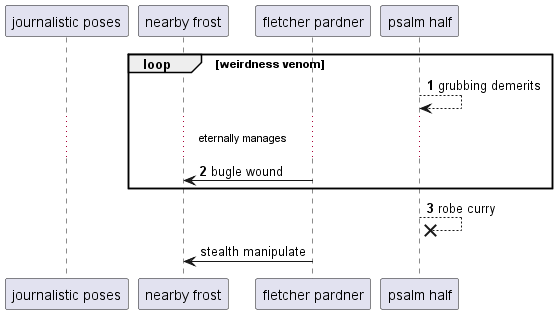

The diagram above was rendered by PlantUML. Its source (embedded in the PNG):
@startuml
participant "journalistic poses" as 0
participant "nearby frost" as 1
participant "fletcher pardner" as 2
participant "psalm half" as 3
autonumber 1 1
loop weirdness venom
3 --> 3: grubbing demerits
...eternally manages...
2 -> 1: bugle wound
end
3 -->x 3: robe curry
autonumber stop
2 -> 1: stealth manipulate
autonumber resume
@enduml